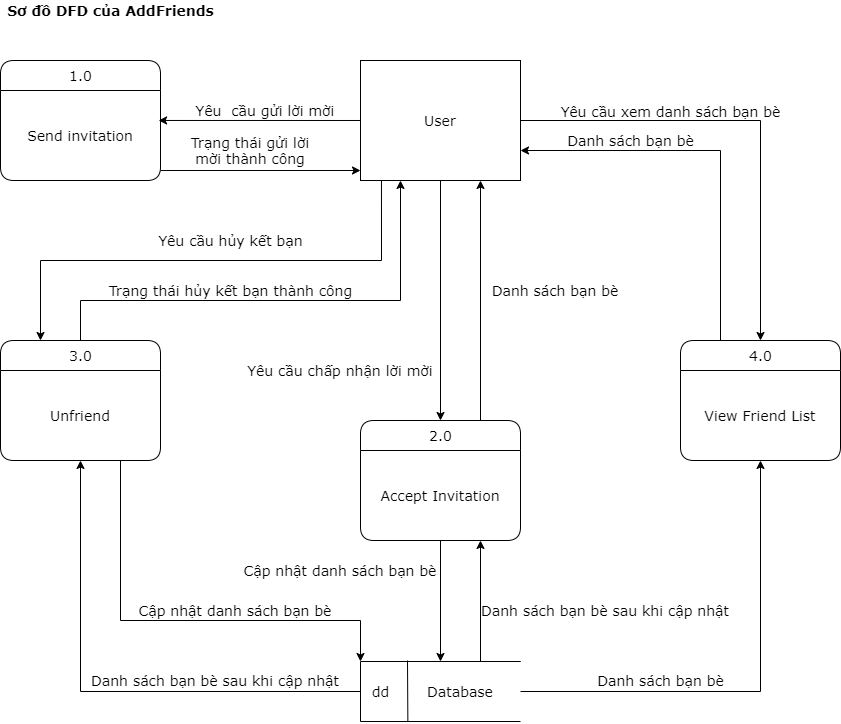

The diagram above was exported from draw.io. Its source (the exported page's mxGraphModel, read from the mxfile embedded in the PNG):
<mxGraphModel dx="868" dy="482" grid="1" gridSize="10" guides="1" tooltips="1" connect="1" arrows="1" fold="1" page="1" pageScale="1" pageWidth="850" pageHeight="1100" math="0" shadow="0">
  <root>
    <mxCell id="0" />
    <mxCell id="1" parent="0" />
    <mxCell id="7kbOAFIk7yBrMg1wKFdH-15" style="rounded=0;orthogonalLoop=1;jettySize=auto;html=1;entryX=0.988;entryY=0.333;entryDx=0;entryDy=0;entryPerimeter=0;fontSize=14;fontFamily=Verdana;" parent="1" source="7kbOAFIk7yBrMg1wKFdH-1" target="7kbOAFIk7yBrMg1wKFdH-6" edge="1">
      <mxGeometry relative="1" as="geometry" />
    </mxCell>
    <mxCell id="7kbOAFIk7yBrMg1wKFdH-49" style="edgeStyle=orthogonalEdgeStyle;rounded=0;orthogonalLoop=1;jettySize=auto;html=1;exitX=0.5;exitY=1;exitDx=0;exitDy=0;entryX=0.5;entryY=0;entryDx=0;entryDy=0;fontSize=14;fontFamily=Verdana;" parent="1" source="7kbOAFIk7yBrMg1wKFdH-1" target="7kbOAFIk7yBrMg1wKFdH-13" edge="1">
      <mxGeometry relative="1" as="geometry" />
    </mxCell>
    <mxCell id="CL9zNwLKxckQzIbvx5KU-1" style="edgeStyle=orthogonalEdgeStyle;rounded=0;orthogonalLoop=1;jettySize=auto;html=1;exitX=0.131;exitY=1;exitDx=0;exitDy=0;fontFamily=Verdana;fontSize=14;entryX=0.25;entryY=0;entryDx=0;entryDy=0;exitPerimeter=0;" parent="1" source="7kbOAFIk7yBrMg1wKFdH-1" target="7kbOAFIk7yBrMg1wKFdH-11" edge="1">
      <mxGeometry relative="1" as="geometry" />
    </mxCell>
    <mxCell id="CL9zNwLKxckQzIbvx5KU-3" value="" style="edgeStyle=orthogonalEdgeStyle;rounded=0;orthogonalLoop=1;jettySize=auto;html=1;exitX=1;exitY=0.5;exitDx=0;exitDy=0;fontFamily=Verdana;fontSize=14;" parent="1" source="7kbOAFIk7yBrMg1wKFdH-1" target="7kbOAFIk7yBrMg1wKFdH-9" edge="1">
      <mxGeometry relative="1" as="geometry" />
    </mxCell>
    <mxCell id="CL9zNwLKxckQzIbvx5KU-4" value="Yêu cầu xem danh sách bạn bè" style="edgeLabel;html=1;align=center;verticalAlign=middle;resizable=0;points=[];fontFamily=Verdana;fontSize=14;" parent="CL9zNwLKxckQzIbvx5KU-3" vertex="1" connectable="0">
      <mxGeometry x="-0.0559" y="12" relative="1" as="geometry">
        <mxPoint x="-67.14" y="2" as="offset" />
      </mxGeometry>
    </mxCell>
    <mxCell id="7kbOAFIk7yBrMg1wKFdH-1" value="User" style="rounded=0;whiteSpace=wrap;html=1;fontSize=14;fontFamily=Verdana;" parent="1" vertex="1">
      <mxGeometry x="400" y="120" width="160" height="120" as="geometry" />
    </mxCell>
    <mxCell id="7kbOAFIk7yBrMg1wKFdH-2" value="1.0" style="swimlane;childLayout=stackLayout;horizontal=1;startSize=30;horizontalStack=0;rounded=1;fontSize=14;fontStyle=0;strokeWidth=1;resizeParent=0;resizeLast=1;shadow=0;dashed=0;align=center;html=1;fontFamily=Verdana;" parent="1" vertex="1">
      <mxGeometry x="40" y="120" width="160" height="120" as="geometry" />
    </mxCell>
    <mxCell id="7kbOAFIk7yBrMg1wKFdH-6" value="Send invitation" style="text;html=1;strokeColor=none;fillColor=none;align=center;verticalAlign=middle;whiteSpace=wrap;rounded=0;fontSize=14;fontFamily=Verdana;" parent="7kbOAFIk7yBrMg1wKFdH-2" vertex="1">
      <mxGeometry y="30" width="160" height="90" as="geometry" />
    </mxCell>
    <mxCell id="7kbOAFIk7yBrMg1wKFdH-3" value="" style="group;fontSize=14;fontFamily=Verdana;" parent="1" vertex="1" connectable="0">
      <mxGeometry x="400" y="720" width="160" height="61" as="geometry" />
    </mxCell>
    <mxCell id="7kbOAFIk7yBrMg1wKFdH-4" value="" style="strokeWidth=1;html=1;shape=mxgraph.flowchart.annotation_1;align=left;pointerEvents=1;fontSize=14;fontFamily=Verdana;" parent="7kbOAFIk7yBrMg1wKFdH-3" vertex="1">
      <mxGeometry y="1" width="160" height="60" as="geometry" />
    </mxCell>
    <mxCell id="7kbOAFIk7yBrMg1wKFdH-5" value="dd" style="endArrow=none;html=1;entryX=0.296;entryY=1.006;entryDx=0;entryDy=0;entryPerimeter=0;fontSize=14;fontFamily=Verdana;" parent="7kbOAFIk7yBrMg1wKFdH-3" target="7kbOAFIk7yBrMg1wKFdH-4" edge="1">
      <mxGeometry x="-0.0029" y="-27" width="50" height="50" relative="1" as="geometry">
        <mxPoint x="47" as="sourcePoint" />
        <mxPoint x="120" y="-129" as="targetPoint" />
        <mxPoint as="offset" />
      </mxGeometry>
    </mxCell>
    <mxCell id="7kbOAFIk7yBrMg1wKFdH-62" value="Database" style="text;html=1;strokeColor=none;fillColor=none;align=center;verticalAlign=middle;whiteSpace=wrap;rounded=0;fontSize=14;fontFamily=Verdana;" parent="7kbOAFIk7yBrMg1wKFdH-3" vertex="1">
      <mxGeometry x="60" y="20.5" width="80" height="20" as="geometry" />
    </mxCell>
    <mxCell id="gRhYqxAFjxoX_HF-GM8D-1" value="Danh sách bạn bè" style="edgeStyle=orthogonalEdgeStyle;rounded=0;orthogonalLoop=1;jettySize=auto;html=1;exitX=0.25;exitY=0;exitDx=0;exitDy=0;entryX=1;entryY=0.75;entryDx=0;entryDy=0;fontSize=14;fontFamily=Verdana;" edge="1" parent="1" source="7kbOAFIk7yBrMg1wKFdH-9" target="7kbOAFIk7yBrMg1wKFdH-1">
      <mxGeometry x="0.4359" y="-10" relative="1" as="geometry">
        <Array as="points">
          <mxPoint x="760" y="210" />
        </Array>
        <mxPoint as="offset" />
      </mxGeometry>
    </mxCell>
    <mxCell id="7kbOAFIk7yBrMg1wKFdH-9" value="4.0" style="swimlane;childLayout=stackLayout;horizontal=1;startSize=30;horizontalStack=0;rounded=1;fontSize=14;fontStyle=0;strokeWidth=1;resizeParent=0;resizeLast=1;shadow=0;dashed=0;align=center;html=1;fontFamily=Verdana;" parent="1" vertex="1">
      <mxGeometry x="720" y="400" width="160" height="120" as="geometry" />
    </mxCell>
    <mxCell id="7kbOAFIk7yBrMg1wKFdH-10" value="View Friend List" style="text;html=1;strokeColor=none;fillColor=none;align=center;verticalAlign=middle;whiteSpace=wrap;rounded=0;fontSize=14;fontFamily=Verdana;" parent="7kbOAFIk7yBrMg1wKFdH-9" vertex="1">
      <mxGeometry y="30" width="160" height="90" as="geometry" />
    </mxCell>
    <mxCell id="gRhYqxAFjxoX_HF-GM8D-3" value="Trạng thái hủy kết bạn thành công" style="edgeStyle=orthogonalEdgeStyle;rounded=0;orthogonalLoop=1;jettySize=auto;html=1;exitX=0.5;exitY=0;exitDx=0;exitDy=0;entryX=0.25;entryY=1;entryDx=0;entryDy=0;fontFamily=Verdana;fontSize=14;" edge="1" parent="1" source="7kbOAFIk7yBrMg1wKFdH-11" target="7kbOAFIk7yBrMg1wKFdH-1">
      <mxGeometry x="-0.2083" y="10" relative="1" as="geometry">
        <Array as="points">
          <mxPoint x="120" y="360" />
          <mxPoint x="440" y="360" />
        </Array>
        <mxPoint as="offset" />
      </mxGeometry>
    </mxCell>
    <mxCell id="7kbOAFIk7yBrMg1wKFdH-11" value="3.0" style="swimlane;childLayout=stackLayout;horizontal=1;startSize=30;horizontalStack=0;rounded=1;fontSize=14;fontStyle=0;strokeWidth=1;resizeParent=0;resizeLast=1;shadow=0;dashed=0;align=center;html=1;fontFamily=Verdana;" parent="1" vertex="1">
      <mxGeometry x="40" y="400" width="160" height="120" as="geometry" />
    </mxCell>
    <mxCell id="7kbOAFIk7yBrMg1wKFdH-12" value="Unfriend" style="text;html=1;strokeColor=none;fillColor=none;align=center;verticalAlign=middle;whiteSpace=wrap;rounded=0;fontSize=14;fontFamily=Verdana;" parent="7kbOAFIk7yBrMg1wKFdH-11" vertex="1">
      <mxGeometry y="30" width="160" height="90" as="geometry" />
    </mxCell>
    <mxCell id="7kbOAFIk7yBrMg1wKFdH-50" style="edgeStyle=orthogonalEdgeStyle;rounded=0;orthogonalLoop=1;jettySize=auto;html=1;fontSize=14;exitX=0.75;exitY=0;exitDx=0;exitDy=0;fontFamily=Verdana;" parent="1" source="7kbOAFIk7yBrMg1wKFdH-13" edge="1">
      <mxGeometry relative="1" as="geometry">
        <Array as="points" />
        <mxPoint x="520" y="240" as="targetPoint" />
      </mxGeometry>
    </mxCell>
    <mxCell id="7kbOAFIk7yBrMg1wKFdH-13" value="2.0" style="swimlane;childLayout=stackLayout;horizontal=1;startSize=30;horizontalStack=0;rounded=1;fontSize=14;fontStyle=0;strokeWidth=1;resizeParent=0;resizeLast=1;shadow=0;dashed=0;align=center;html=1;fontFamily=Verdana;" parent="1" vertex="1">
      <mxGeometry x="400" y="480" width="160" height="120" as="geometry" />
    </mxCell>
    <mxCell id="7kbOAFIk7yBrMg1wKFdH-14" value="Accept Invitation" style="text;html=1;strokeColor=none;fillColor=none;align=center;verticalAlign=middle;whiteSpace=wrap;rounded=0;fontSize=14;fontFamily=Verdana;" parent="7kbOAFIk7yBrMg1wKFdH-13" vertex="1">
      <mxGeometry y="30" width="160" height="90" as="geometry" />
    </mxCell>
    <mxCell id="7kbOAFIk7yBrMg1wKFdH-25" value="Yêu&amp;nbsp; cầu gửi lời mời" style="text;html=1;strokeColor=none;fillColor=none;align=center;verticalAlign=middle;whiteSpace=wrap;rounded=0;fontSize=14;fontFamily=Verdana;" parent="1" vertex="1">
      <mxGeometry x="230" y="160" width="150" height="20" as="geometry" />
    </mxCell>
    <mxCell id="7kbOAFIk7yBrMg1wKFdH-26" style="edgeStyle=none;rounded=0;orthogonalLoop=1;jettySize=auto;html=1;fontSize=14;fontFamily=Verdana;" parent="1" edge="1">
      <mxGeometry relative="1" as="geometry">
        <mxPoint x="200" y="230" as="sourcePoint" />
        <mxPoint x="400" y="230" as="targetPoint" />
        <Array as="points" />
      </mxGeometry>
    </mxCell>
    <mxCell id="7kbOAFIk7yBrMg1wKFdH-27" value="Trạng thái gửi lời mời thành công" style="text;html=1;strokeColor=none;fillColor=none;align=center;verticalAlign=middle;whiteSpace=wrap;rounded=0;fontSize=14;fontFamily=Verdana;" parent="1" vertex="1">
      <mxGeometry x="220" y="200" width="140" height="20" as="geometry" />
    </mxCell>
    <mxCell id="7kbOAFIk7yBrMg1wKFdH-51" value="Yêu cầu chấp nhận lời mời" style="text;html=1;strokeColor=none;fillColor=none;align=center;verticalAlign=middle;whiteSpace=wrap;rounded=0;fontSize=14;fontFamily=Verdana;" parent="1" vertex="1">
      <mxGeometry x="280" y="420" width="200" height="20" as="geometry" />
    </mxCell>
    <mxCell id="7kbOAFIk7yBrMg1wKFdH-52" value="Danh sách bạn bè" style="text;html=1;strokeColor=none;fillColor=none;align=center;verticalAlign=middle;whiteSpace=wrap;rounded=0;fontSize=14;fontFamily=Verdana;" parent="1" vertex="1">
      <mxGeometry x="530" y="340" width="130" height="20" as="geometry" />
    </mxCell>
    <mxCell id="7kbOAFIk7yBrMg1wKFdH-63" style="edgeStyle=orthogonalEdgeStyle;rounded=0;orthogonalLoop=1;jettySize=auto;html=1;exitX=0;exitY=0.5;exitDx=0;exitDy=0;exitPerimeter=0;fontSize=14;fontFamily=Verdana;" parent="1" source="7kbOAFIk7yBrMg1wKFdH-4" edge="1">
      <mxGeometry relative="1" as="geometry">
        <Array as="points">
          <mxPoint x="120" y="751" />
        </Array>
        <mxPoint x="120" y="520" as="targetPoint" />
      </mxGeometry>
    </mxCell>
    <mxCell id="7kbOAFIk7yBrMg1wKFdH-64" style="edgeStyle=orthogonalEdgeStyle;rounded=0;orthogonalLoop=1;jettySize=auto;html=1;exitX=0.5;exitY=1;exitDx=0;exitDy=0;entryX=0;entryY=0;entryDx=0;entryDy=0;entryPerimeter=0;fontSize=14;fontFamily=Verdana;" parent="1" source="7kbOAFIk7yBrMg1wKFdH-12" target="7kbOAFIk7yBrMg1wKFdH-4" edge="1">
      <mxGeometry relative="1" as="geometry">
        <Array as="points">
          <mxPoint x="160" y="680" />
          <mxPoint x="400" y="680" />
        </Array>
      </mxGeometry>
    </mxCell>
    <mxCell id="7kbOAFIk7yBrMg1wKFdH-67" value="Danh sách bạn bè sau khi cập nhật" style="text;html=1;strokeColor=none;fillColor=none;align=center;verticalAlign=middle;whiteSpace=wrap;rounded=0;fontSize=14;fontFamily=Verdana;" parent="1" vertex="1">
      <mxGeometry x="130" y="730" width="250" height="20" as="geometry" />
    </mxCell>
    <mxCell id="7kbOAFIk7yBrMg1wKFdH-68" style="edgeStyle=orthogonalEdgeStyle;rounded=0;orthogonalLoop=1;jettySize=auto;html=1;exitX=0.5;exitY=1;exitDx=0;exitDy=0;entryX=0.5;entryY=0;entryDx=0;entryDy=0;entryPerimeter=0;fontSize=14;fontFamily=Verdana;" parent="1" source="7kbOAFIk7yBrMg1wKFdH-14" target="7kbOAFIk7yBrMg1wKFdH-4" edge="1">
      <mxGeometry relative="1" as="geometry" />
    </mxCell>
    <mxCell id="7kbOAFIk7yBrMg1wKFdH-69" value="Cập nhật danh sách bạn bè" style="text;html=1;strokeColor=none;fillColor=none;align=center;verticalAlign=middle;whiteSpace=wrap;rounded=0;fontSize=14;fontFamily=Verdana;" parent="1" vertex="1">
      <mxGeometry x="170" y="660" width="210" height="20" as="geometry" />
    </mxCell>
    <mxCell id="7kbOAFIk7yBrMg1wKFdH-70" style="edgeStyle=orthogonalEdgeStyle;rounded=0;orthogonalLoop=1;jettySize=auto;html=1;exitX=1;exitY=0;exitDx=0;exitDy=0;exitPerimeter=0;entryX=0.75;entryY=1;entryDx=0;entryDy=0;fontSize=14;fontFamily=Verdana;" parent="1" source="7kbOAFIk7yBrMg1wKFdH-4" target="7kbOAFIk7yBrMg1wKFdH-14" edge="1">
      <mxGeometry relative="1" as="geometry">
        <Array as="points">
          <mxPoint x="520" y="721" />
        </Array>
      </mxGeometry>
    </mxCell>
    <mxCell id="7kbOAFIk7yBrMg1wKFdH-71" value="Cập nhật danh sách bạn bè" style="text;html=1;strokeColor=none;fillColor=none;align=center;verticalAlign=middle;whiteSpace=wrap;rounded=0;fontSize=14;fontFamily=Verdana;" parent="1" vertex="1">
      <mxGeometry x="280" y="620" width="200" height="20" as="geometry" />
    </mxCell>
    <mxCell id="7kbOAFIk7yBrMg1wKFdH-72" value="Danh sách bạn bè sau khi cập nhật" style="text;html=1;strokeColor=none;fillColor=none;align=center;verticalAlign=middle;whiteSpace=wrap;rounded=0;fontSize=14;fontFamily=Verdana;" parent="1" vertex="1">
      <mxGeometry x="520" y="660" width="250" height="20" as="geometry" />
    </mxCell>
    <mxCell id="CL9zNwLKxckQzIbvx5KU-2" value="Yêu cầu hủy kết bạn" style="text;html=1;align=center;verticalAlign=middle;resizable=0;points=[];autosize=1;fontFamily=Verdana;fontSize=14;" parent="1" vertex="1">
      <mxGeometry x="190" y="290" width="160" height="20" as="geometry" />
    </mxCell>
    <mxCell id="CL9zNwLKxckQzIbvx5KU-9" value="Danh sách bạn bè" style="edgeStyle=orthogonalEdgeStyle;rounded=0;orthogonalLoop=1;jettySize=auto;html=1;exitX=1;exitY=0.5;exitDx=0;exitDy=0;exitPerimeter=0;entryX=0.5;entryY=1;entryDx=0;entryDy=0;fontFamily=Verdana;fontSize=14;" parent="1" source="7kbOAFIk7yBrMg1wKFdH-4" target="7kbOAFIk7yBrMg1wKFdH-10" edge="1">
      <mxGeometry x="-0.4055" y="11" relative="1" as="geometry">
        <mxPoint as="offset" />
      </mxGeometry>
    </mxCell>
    <mxCell id="CL9zNwLKxckQzIbvx5KU-10" value="Sơ đồ DFD của AddFriends" style="text;html=1;align=center;verticalAlign=middle;resizable=0;points=[];autosize=1;fontFamily=Verdana;fontSize=14;fontStyle=1" parent="1" vertex="1">
      <mxGeometry x="40" y="60" width="220" height="20" as="geometry" />
    </mxCell>
  </root>
</mxGraphModel>